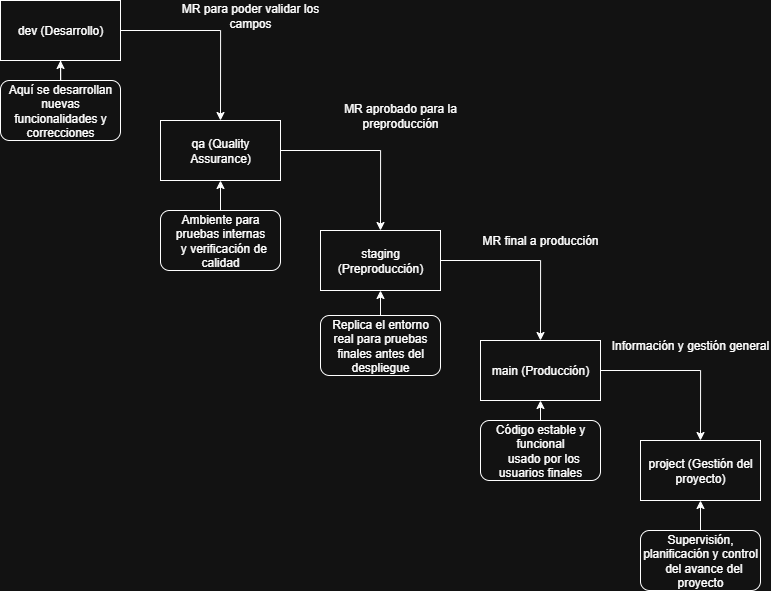

The diagram above was exported from draw.io. Its source (the exported page's mxGraphModel, read from the mxfile embedded in the PNG):
<mxGraphModel dx="1585" dy="784" grid="1" gridSize="10" guides="1" tooltips="1" connect="1" arrows="1" fold="1" page="1" pageScale="1" pageWidth="827" pageHeight="1169" math="0" shadow="0">
  <root>
    <mxCell id="0" />
    <mxCell id="1" parent="0" />
    <mxCell id="8ptOvHvgpEHJ2NNbT-7A-1" value="dev (Desarrollo)" style="rounded=0;whiteSpace=wrap;html=1;" vertex="1" parent="1">
      <mxGeometry x="30" y="20" width="120" height="60" as="geometry" />
    </mxCell>
    <mxCell id="8ptOvHvgpEHJ2NNbT-7A-2" value="qa (Quality Assurance)" style="rounded=0;whiteSpace=wrap;html=1;" vertex="1" parent="1">
      <mxGeometry x="190" y="140" width="120" height="60" as="geometry" />
    </mxCell>
    <mxCell id="8ptOvHvgpEHJ2NNbT-7A-3" value="staging (Preproducción)" style="rounded=0;whiteSpace=wrap;html=1;" vertex="1" parent="1">
      <mxGeometry x="350" y="250" width="120" height="60" as="geometry" />
    </mxCell>
    <mxCell id="8ptOvHvgpEHJ2NNbT-7A-4" value="main (Producción)" style="rounded=0;whiteSpace=wrap;html=1;" vertex="1" parent="1">
      <mxGeometry x="510" y="360" width="120" height="60" as="geometry" />
    </mxCell>
    <mxCell id="8ptOvHvgpEHJ2NNbT-7A-5" value="project (Gestión del proyecto)" style="rounded=0;whiteSpace=wrap;html=1;" vertex="1" parent="1">
      <mxGeometry x="670" y="460" width="120" height="60" as="geometry" />
    </mxCell>
    <mxCell id="8ptOvHvgpEHJ2NNbT-7A-6" value="" style="endArrow=classic;html=1;rounded=0;exitX=1;exitY=0.5;exitDx=0;exitDy=0;entryX=0.5;entryY=0;entryDx=0;entryDy=0;edgeStyle=orthogonalEdgeStyle;" edge="1" parent="1" source="8ptOvHvgpEHJ2NNbT-7A-1" target="8ptOvHvgpEHJ2NNbT-7A-2">
      <mxGeometry width="50" height="50" relative="1" as="geometry">
        <mxPoint x="260" y="100" as="sourcePoint" />
        <mxPoint x="310" y="50" as="targetPoint" />
      </mxGeometry>
    </mxCell>
    <mxCell id="8ptOvHvgpEHJ2NNbT-7A-7" value="" style="endArrow=classic;html=1;rounded=0;exitX=1;exitY=0.5;exitDx=0;exitDy=0;entryX=0.5;entryY=0;entryDx=0;entryDy=0;edgeStyle=orthogonalEdgeStyle;" edge="1" parent="1" source="8ptOvHvgpEHJ2NNbT-7A-2" target="8ptOvHvgpEHJ2NNbT-7A-3">
      <mxGeometry width="50" height="50" relative="1" as="geometry">
        <mxPoint x="340" y="90" as="sourcePoint" />
        <mxPoint x="400" y="170" as="targetPoint" />
      </mxGeometry>
    </mxCell>
    <mxCell id="8ptOvHvgpEHJ2NNbT-7A-8" value="" style="endArrow=classic;html=1;rounded=0;exitX=1;exitY=0.5;exitDx=0;exitDy=0;entryX=0.5;entryY=0;entryDx=0;entryDy=0;edgeStyle=orthogonalEdgeStyle;" edge="1" parent="1" source="8ptOvHvgpEHJ2NNbT-7A-3" target="8ptOvHvgpEHJ2NNbT-7A-4">
      <mxGeometry width="50" height="50" relative="1" as="geometry">
        <mxPoint x="440" y="180" as="sourcePoint" />
        <mxPoint x="500" y="260" as="targetPoint" />
      </mxGeometry>
    </mxCell>
    <mxCell id="8ptOvHvgpEHJ2NNbT-7A-9" value="" style="endArrow=classic;html=1;rounded=0;exitX=1;exitY=0.5;exitDx=0;exitDy=0;entryX=0.5;entryY=0;entryDx=0;entryDy=0;edgeStyle=orthogonalEdgeStyle;" edge="1" parent="1" source="8ptOvHvgpEHJ2NNbT-7A-4" target="8ptOvHvgpEHJ2NNbT-7A-5">
      <mxGeometry width="50" height="50" relative="1" as="geometry">
        <mxPoint x="560" y="360" as="sourcePoint" />
        <mxPoint x="620" y="440" as="targetPoint" />
      </mxGeometry>
    </mxCell>
    <mxCell id="8ptOvHvgpEHJ2NNbT-7A-10" value="MR para poder validar los campos" style="text;html=1;align=center;verticalAlign=middle;whiteSpace=wrap;rounded=0;" vertex="1" parent="1">
      <mxGeometry x="200" y="20" width="160" height="30" as="geometry" />
    </mxCell>
    <mxCell id="8ptOvHvgpEHJ2NNbT-7A-11" value="MR aprobado para la preproducción" style="text;html=1;align=center;verticalAlign=middle;whiteSpace=wrap;rounded=0;" vertex="1" parent="1">
      <mxGeometry x="350" y="120" width="160" height="30" as="geometry" />
    </mxCell>
    <mxCell id="8ptOvHvgpEHJ2NNbT-7A-12" value="MR final a producción" style="text;html=1;align=center;verticalAlign=middle;whiteSpace=wrap;rounded=0;" vertex="1" parent="1">
      <mxGeometry x="490" y="245" width="160" height="30" as="geometry" />
    </mxCell>
    <mxCell id="8ptOvHvgpEHJ2NNbT-7A-13" value="Información y gestión general" style="text;html=1;align=center;verticalAlign=middle;whiteSpace=wrap;rounded=0;" vertex="1" parent="1">
      <mxGeometry x="640" y="350" width="160" height="30" as="geometry" />
    </mxCell>
    <mxCell id="8ptOvHvgpEHJ2NNbT-7A-17" style="edgeStyle=orthogonalEdgeStyle;rounded=0;orthogonalLoop=1;jettySize=auto;html=1;entryX=0.5;entryY=1;entryDx=0;entryDy=0;" edge="1" parent="1" source="8ptOvHvgpEHJ2NNbT-7A-16" target="8ptOvHvgpEHJ2NNbT-7A-1">
      <mxGeometry relative="1" as="geometry" />
    </mxCell>
    <mxCell id="8ptOvHvgpEHJ2NNbT-7A-16" value="&lt;span style=&quot;text-align: left;&quot;&gt;Aquí se desarrollan nuevas funcionalidades y correcciones&lt;/span&gt;" style="rounded=1;whiteSpace=wrap;html=1;" vertex="1" parent="1">
      <mxGeometry x="30" y="100" width="120" height="60" as="geometry" />
    </mxCell>
    <mxCell id="8ptOvHvgpEHJ2NNbT-7A-20" style="edgeStyle=orthogonalEdgeStyle;rounded=0;orthogonalLoop=1;jettySize=auto;html=1;exitX=0.5;exitY=0;exitDx=0;exitDy=0;entryX=0.5;entryY=1;entryDx=0;entryDy=0;" edge="1" parent="1" source="8ptOvHvgpEHJ2NNbT-7A-19" target="8ptOvHvgpEHJ2NNbT-7A-2">
      <mxGeometry relative="1" as="geometry" />
    </mxCell>
    <mxCell id="8ptOvHvgpEHJ2NNbT-7A-19" value="&lt;span style=&quot;text-align: left;&quot;&gt;Ambiente para pruebas internas&lt;/span&gt;&lt;br style=&quot;padding: 0px; margin: 0px; text-align: left;&quot;&gt;&lt;span style=&quot;text-align: left;&quot;&gt;&amp;nbsp; y verificación de calidad&lt;/span&gt;" style="rounded=1;whiteSpace=wrap;html=1;" vertex="1" parent="1">
      <mxGeometry x="190" y="230" width="120" height="60" as="geometry" />
    </mxCell>
    <mxCell id="8ptOvHvgpEHJ2NNbT-7A-22" style="edgeStyle=orthogonalEdgeStyle;rounded=0;orthogonalLoop=1;jettySize=auto;html=1;exitX=0.5;exitY=0;exitDx=0;exitDy=0;entryX=0.5;entryY=1;entryDx=0;entryDy=0;" edge="1" parent="1" source="8ptOvHvgpEHJ2NNbT-7A-21" target="8ptOvHvgpEHJ2NNbT-7A-3">
      <mxGeometry relative="1" as="geometry" />
    </mxCell>
    <mxCell id="8ptOvHvgpEHJ2NNbT-7A-21" value="&lt;div style=&quot;&quot;&gt;Replica el entorno real para&amp;nbsp;&lt;span style=&quot;background-color: transparent; color: light-dark(rgb(0, 0, 0), rgb(255, 255, 255));&quot;&gt;pruebas finales antes del despliegue&lt;/span&gt;&lt;/div&gt;" style="rounded=1;whiteSpace=wrap;html=1;align=center;" vertex="1" parent="1">
      <mxGeometry x="350" y="335" width="120" height="60" as="geometry" />
    </mxCell>
    <mxCell id="8ptOvHvgpEHJ2NNbT-7A-24" style="edgeStyle=orthogonalEdgeStyle;rounded=0;orthogonalLoop=1;jettySize=auto;html=1;exitX=0.5;exitY=0;exitDx=0;exitDy=0;entryX=0.5;entryY=1;entryDx=0;entryDy=0;" edge="1" parent="1" source="8ptOvHvgpEHJ2NNbT-7A-23" target="8ptOvHvgpEHJ2NNbT-7A-4">
      <mxGeometry relative="1" as="geometry" />
    </mxCell>
    <mxCell id="8ptOvHvgpEHJ2NNbT-7A-23" value="&lt;div style=&quot;&quot;&gt;&lt;div&gt;Código estable y funcional&lt;/div&gt;&lt;div&gt;&amp;nbsp; usado por los usuarios finales&lt;/div&gt;&lt;/div&gt;" style="rounded=1;whiteSpace=wrap;html=1;align=center;" vertex="1" parent="1">
      <mxGeometry x="510" y="440" width="120" height="60" as="geometry" />
    </mxCell>
    <mxCell id="8ptOvHvgpEHJ2NNbT-7A-26" style="edgeStyle=orthogonalEdgeStyle;rounded=0;orthogonalLoop=1;jettySize=auto;html=1;exitX=0.5;exitY=0;exitDx=0;exitDy=0;entryX=0.5;entryY=1;entryDx=0;entryDy=0;" edge="1" parent="1" source="8ptOvHvgpEHJ2NNbT-7A-25" target="8ptOvHvgpEHJ2NNbT-7A-5">
      <mxGeometry relative="1" as="geometry" />
    </mxCell>
    <mxCell id="8ptOvHvgpEHJ2NNbT-7A-25" value="&lt;div style=&quot;&quot;&gt;&lt;div&gt;Supervisión, planificación y control&lt;/div&gt;&lt;div&gt;&amp;nbsp; del avance del proyecto&lt;/div&gt;&lt;/div&gt;" style="rounded=1;whiteSpace=wrap;html=1;align=center;" vertex="1" parent="1">
      <mxGeometry x="670" y="550" width="120" height="60" as="geometry" />
    </mxCell>
  </root>
</mxGraphModel>